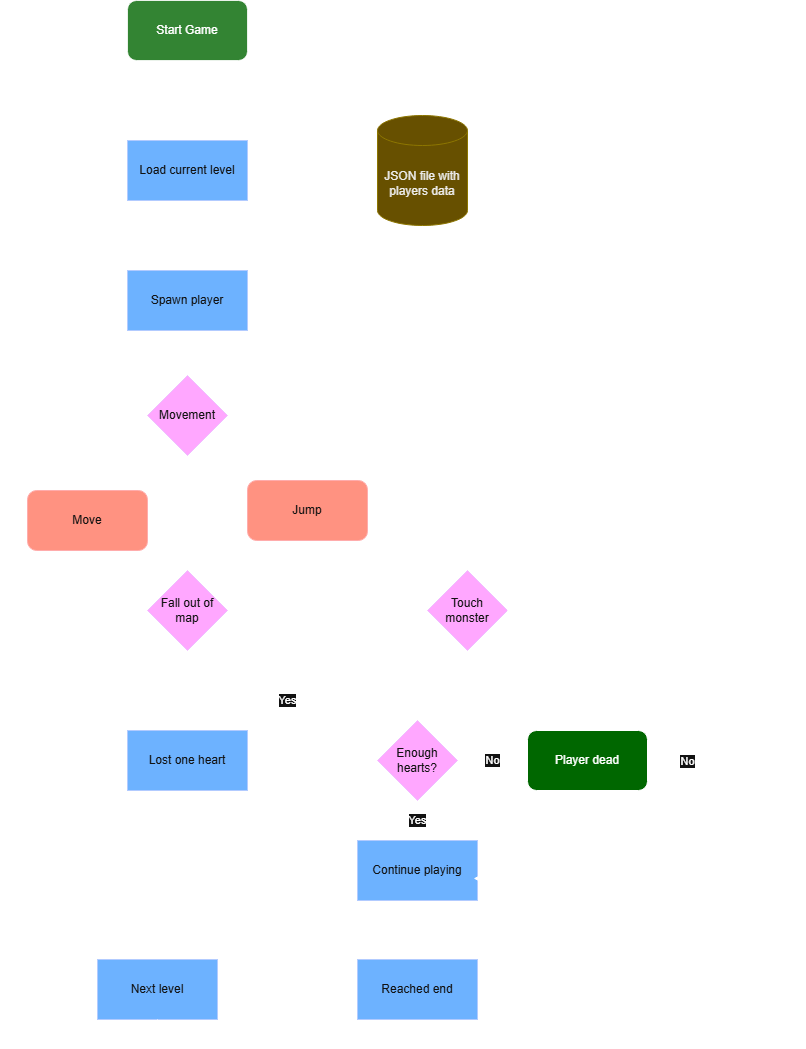

The diagram above was exported from draw.io. Its source (the exported page's mxGraphModel, read from the mxfile embedded in the PNG):
<mxGraphModel dx="1426" dy="751" grid="1" gridSize="10" guides="1" tooltips="1" connect="1" arrows="1" fold="1" page="1" pageScale="1" pageWidth="827" pageHeight="1169" math="0" shadow="0">
  <root>
    <mxCell id="0" />
    <mxCell id="1" parent="0" />
    <mxCell id="2DrlUUbCORQpKHQ1BGXm-6" style="edgeStyle=orthogonalEdgeStyle;rounded=0;orthogonalLoop=1;jettySize=auto;html=1;entryX=0.5;entryY=0;entryDx=0;entryDy=0;" parent="1" source="2DrlUUbCORQpKHQ1BGXm-1" target="2DrlUUbCORQpKHQ1BGXm-3" edge="1">
      <mxGeometry relative="1" as="geometry" />
    </mxCell>
    <mxCell id="2DrlUUbCORQpKHQ1BGXm-1" value="Start Game" style="rounded=1;whiteSpace=wrap;html=1;fillColor=light-dark(#FFFFFF,#006700);opacity=80;" parent="1" vertex="1">
      <mxGeometry x="200" y="210" width="120" height="60" as="geometry" />
    </mxCell>
    <mxCell id="2DrlUUbCORQpKHQ1BGXm-5" style="edgeStyle=orthogonalEdgeStyle;rounded=0;orthogonalLoop=1;jettySize=auto;html=1;" parent="1" source="2DrlUUbCORQpKHQ1BGXm-3" target="2DrlUUbCORQpKHQ1BGXm-4" edge="1">
      <mxGeometry relative="1" as="geometry">
        <Array as="points">
          <mxPoint x="420" y="380" />
          <mxPoint x="420" y="380" />
        </Array>
      </mxGeometry>
    </mxCell>
    <mxCell id="2DrlUUbCORQpKHQ1BGXm-8" style="edgeStyle=orthogonalEdgeStyle;rounded=0;orthogonalLoop=1;jettySize=auto;html=1;entryX=0.5;entryY=0;entryDx=0;entryDy=0;" parent="1" source="2DrlUUbCORQpKHQ1BGXm-3" target="2DrlUUbCORQpKHQ1BGXm-7" edge="1">
      <mxGeometry relative="1" as="geometry" />
    </mxCell>
    <mxCell id="2DrlUUbCORQpKHQ1BGXm-3" value="Load current level" style="rounded=0;whiteSpace=wrap;html=1;fillColor=#0050ef;fontColor=#ffffff;strokeColor=#001DBC;" parent="1" vertex="1">
      <mxGeometry x="200" y="350" width="120" height="60" as="geometry" />
    </mxCell>
    <mxCell id="2DrlUUbCORQpKHQ1BGXm-4" value="JSON file with players data" style="shape=cylinder3;whiteSpace=wrap;html=1;boundedLbl=1;backgroundOutline=1;size=15;fillColor=#e3c800;fontColor=#000000;strokeColor=#B09500;" parent="1" vertex="1">
      <mxGeometry x="450" y="325" width="90" height="110" as="geometry" />
    </mxCell>
    <mxCell id="2DrlUUbCORQpKHQ1BGXm-35" style="edgeStyle=orthogonalEdgeStyle;rounded=0;orthogonalLoop=1;jettySize=auto;html=1;entryX=0.5;entryY=0;entryDx=0;entryDy=0;" parent="1" source="2DrlUUbCORQpKHQ1BGXm-7" target="2DrlUUbCORQpKHQ1BGXm-15" edge="1">
      <mxGeometry relative="1" as="geometry" />
    </mxCell>
    <mxCell id="2DrlUUbCORQpKHQ1BGXm-7" value="Spawn player" style="rounded=0;whiteSpace=wrap;html=1;fillColor=#0050ef;fontColor=#ffffff;strokeColor=#001DBC;" parent="1" vertex="1">
      <mxGeometry x="200" y="480" width="120" height="60" as="geometry" />
    </mxCell>
    <mxCell id="2DrlUUbCORQpKHQ1BGXm-25" style="edgeStyle=orthogonalEdgeStyle;rounded=0;orthogonalLoop=1;jettySize=auto;html=1;entryX=0.5;entryY=0;entryDx=0;entryDy=0;" parent="1" source="2DrlUUbCORQpKHQ1BGXm-15" target="2DrlUUbCORQpKHQ1BGXm-18" edge="1">
      <mxGeometry relative="1" as="geometry" />
    </mxCell>
    <mxCell id="2DrlUUbCORQpKHQ1BGXm-27" style="edgeStyle=orthogonalEdgeStyle;rounded=0;orthogonalLoop=1;jettySize=auto;html=1;entryX=0.5;entryY=0;entryDx=0;entryDy=0;" parent="1" source="2DrlUUbCORQpKHQ1BGXm-15" target="2DrlUUbCORQpKHQ1BGXm-17" edge="1">
      <mxGeometry relative="1" as="geometry">
        <Array as="points">
          <mxPoint x="160" y="625" />
        </Array>
      </mxGeometry>
    </mxCell>
    <mxCell id="2DrlUUbCORQpKHQ1BGXm-15" value="Movement" style="rhombus;whiteSpace=wrap;html=1;fillColor=#6a00ff;fontColor=#ffffff;strokeColor=#3700CC;" parent="1" vertex="1">
      <mxGeometry x="220" y="585" width="80" height="80" as="geometry" />
    </mxCell>
    <mxCell id="2DrlUUbCORQpKHQ1BGXm-28" style="edgeStyle=orthogonalEdgeStyle;rounded=0;orthogonalLoop=1;jettySize=auto;html=1;entryX=0;entryY=0.5;entryDx=0;entryDy=0;" parent="1" source="2DrlUUbCORQpKHQ1BGXm-17" target="2DrlUUbCORQpKHQ1BGXm-21" edge="1">
      <mxGeometry relative="1" as="geometry" />
    </mxCell>
    <mxCell id="geaSAvUBNj5VoptNwSq1-5" style="edgeStyle=orthogonalEdgeStyle;rounded=0;orthogonalLoop=1;jettySize=auto;html=1;entryX=0;entryY=0.5;entryDx=0;entryDy=0;" edge="1" parent="1" source="2DrlUUbCORQpKHQ1BGXm-17" target="geaSAvUBNj5VoptNwSq1-4">
      <mxGeometry relative="1" as="geometry">
        <Array as="points">
          <mxPoint x="160" y="880" />
          <mxPoint x="460" y="880" />
          <mxPoint x="460" y="820" />
        </Array>
      </mxGeometry>
    </mxCell>
    <mxCell id="2DrlUUbCORQpKHQ1BGXm-17" value="Move" style="rounded=1;whiteSpace=wrap;html=1;fillColor=#e51400;fontColor=#ffffff;strokeColor=#B20000;" parent="1" vertex="1">
      <mxGeometry x="100" y="700" width="120" height="60" as="geometry" />
    </mxCell>
    <mxCell id="2DrlUUbCORQpKHQ1BGXm-26" style="edgeStyle=orthogonalEdgeStyle;rounded=0;orthogonalLoop=1;jettySize=auto;html=1;" parent="1" source="2DrlUUbCORQpKHQ1BGXm-18" target="2DrlUUbCORQpKHQ1BGXm-21" edge="1">
      <mxGeometry relative="1" as="geometry">
        <Array as="points">
          <mxPoint x="380" y="820" />
        </Array>
      </mxGeometry>
    </mxCell>
    <mxCell id="geaSAvUBNj5VoptNwSq1-7" style="edgeStyle=orthogonalEdgeStyle;rounded=0;orthogonalLoop=1;jettySize=auto;html=1;" edge="1" parent="1" source="2DrlUUbCORQpKHQ1BGXm-18" target="geaSAvUBNj5VoptNwSq1-4">
      <mxGeometry relative="1" as="geometry" />
    </mxCell>
    <mxCell id="2DrlUUbCORQpKHQ1BGXm-18" value="Jump" style="rounded=1;whiteSpace=wrap;html=1;fillColor=#e51400;fontColor=#ffffff;strokeColor=#B20000;" parent="1" vertex="1">
      <mxGeometry x="320" y="690" width="120" height="60" as="geometry" />
    </mxCell>
    <mxCell id="geaSAvUBNj5VoptNwSq1-6" style="edgeStyle=orthogonalEdgeStyle;rounded=0;orthogonalLoop=1;jettySize=auto;html=1;entryX=0.5;entryY=0;entryDx=0;entryDy=0;" edge="1" parent="1" source="2DrlUUbCORQpKHQ1BGXm-21" target="2DrlUUbCORQpKHQ1BGXm-30">
      <mxGeometry relative="1" as="geometry" />
    </mxCell>
    <mxCell id="2DrlUUbCORQpKHQ1BGXm-21" value="Fall out of map" style="rhombus;whiteSpace=wrap;html=1;fillColor=#6a00ff;fontColor=#ffffff;strokeColor=#3700CC;" parent="1" vertex="1">
      <mxGeometry x="220" y="780" width="80" height="80" as="geometry" />
    </mxCell>
    <mxCell id="2DrlUUbCORQpKHQ1BGXm-34" style="edgeStyle=orthogonalEdgeStyle;rounded=0;orthogonalLoop=1;jettySize=auto;html=1;entryX=0;entryY=0.5;entryDx=0;entryDy=0;" parent="1" source="2DrlUUbCORQpKHQ1BGXm-30" target="2DrlUUbCORQpKHQ1BGXm-33" edge="1">
      <mxGeometry relative="1" as="geometry" />
    </mxCell>
    <mxCell id="2DrlUUbCORQpKHQ1BGXm-30" value="Lost one heart" style="rounded=0;whiteSpace=wrap;html=1;fillColor=#0050ef;fontColor=#ffffff;strokeColor=#001DBC;" parent="1" vertex="1">
      <mxGeometry x="200" y="940" width="120" height="60" as="geometry" />
    </mxCell>
    <mxCell id="2DrlUUbCORQpKHQ1BGXm-39" value="Yes" style="edgeStyle=orthogonalEdgeStyle;rounded=0;orthogonalLoop=1;jettySize=auto;html=1;entryX=0.5;entryY=0;entryDx=0;entryDy=0;" parent="1" source="2DrlUUbCORQpKHQ1BGXm-33" target="2DrlUUbCORQpKHQ1BGXm-37" edge="1">
      <mxGeometry relative="1" as="geometry" />
    </mxCell>
    <mxCell id="2DrlUUbCORQpKHQ1BGXm-48" value="No" style="edgeStyle=orthogonalEdgeStyle;rounded=0;orthogonalLoop=1;jettySize=auto;html=1;entryX=0;entryY=0.5;entryDx=0;entryDy=0;" parent="1" source="2DrlUUbCORQpKHQ1BGXm-33" target="2DrlUUbCORQpKHQ1BGXm-47" edge="1">
      <mxGeometry relative="1" as="geometry" />
    </mxCell>
    <mxCell id="2DrlUUbCORQpKHQ1BGXm-33" value="Enough hearts?" style="rhombus;whiteSpace=wrap;html=1;fillColor=#6a00ff;fontColor=#ffffff;strokeColor=#3700CC;" parent="1" vertex="1">
      <mxGeometry x="450" y="930" width="80" height="80" as="geometry" />
    </mxCell>
    <mxCell id="2DrlUUbCORQpKHQ1BGXm-42" style="edgeStyle=orthogonalEdgeStyle;rounded=0;orthogonalLoop=1;jettySize=auto;html=1;" parent="1" source="2DrlUUbCORQpKHQ1BGXm-37" edge="1">
      <mxGeometry relative="1" as="geometry">
        <mxPoint x="490" y="1169" as="targetPoint" />
      </mxGeometry>
    </mxCell>
    <mxCell id="2DrlUUbCORQpKHQ1BGXm-37" value="Continue playing" style="rounded=0;whiteSpace=wrap;html=1;fillColor=#0050ef;fontColor=#ffffff;strokeColor=#001DBC;" parent="1" vertex="1">
      <mxGeometry x="430" y="1050" width="120" height="60" as="geometry" />
    </mxCell>
    <mxCell id="2DrlUUbCORQpKHQ1BGXm-44" style="edgeStyle=orthogonalEdgeStyle;rounded=0;orthogonalLoop=1;jettySize=auto;html=1;entryX=1;entryY=0.5;entryDx=0;entryDy=0;" parent="1" edge="1">
      <mxGeometry relative="1" as="geometry">
        <mxPoint x="430" y="1199" as="sourcePoint" />
        <mxPoint x="290" y="1199" as="targetPoint" />
      </mxGeometry>
    </mxCell>
    <mxCell id="2DrlUUbCORQpKHQ1BGXm-46" style="edgeStyle=orthogonalEdgeStyle;rounded=0;orthogonalLoop=1;jettySize=auto;html=1;entryX=0;entryY=0.5;entryDx=0;entryDy=0;" parent="1" target="2DrlUUbCORQpKHQ1BGXm-1" edge="1">
      <mxGeometry relative="1" as="geometry">
        <Array as="points">
          <mxPoint x="80" y="1199" />
          <mxPoint x="80" y="240" />
        </Array>
        <mxPoint x="170" y="1199" as="sourcePoint" />
      </mxGeometry>
    </mxCell>
    <mxCell id="2DrlUUbCORQpKHQ1BGXm-49" style="edgeStyle=orthogonalEdgeStyle;rounded=0;orthogonalLoop=1;jettySize=auto;html=1;" parent="1" source="2DrlUUbCORQpKHQ1BGXm-47" target="2DrlUUbCORQpKHQ1BGXm-4" edge="1">
      <mxGeometry relative="1" as="geometry">
        <Array as="points">
          <mxPoint x="660" y="380" />
        </Array>
      </mxGeometry>
    </mxCell>
    <mxCell id="2DrlUUbCORQpKHQ1BGXm-50" style="edgeStyle=orthogonalEdgeStyle;rounded=0;orthogonalLoop=1;jettySize=auto;html=1;" parent="1" edge="1">
      <mxGeometry relative="1" as="geometry">
        <Array as="points">
          <mxPoint x="660" y="240" />
        </Array>
        <mxPoint x="660" y="940" as="sourcePoint" />
        <mxPoint x="330" y="240" as="targetPoint" />
      </mxGeometry>
    </mxCell>
    <mxCell id="2DrlUUbCORQpKHQ1BGXm-47" value="Player dead" style="rounded=1;whiteSpace=wrap;html=1;fillColor=light-dark(#FFFFFF,#006700);" parent="1" vertex="1">
      <mxGeometry x="600" y="940" width="120" height="60" as="geometry" />
    </mxCell>
    <mxCell id="geaSAvUBNj5VoptNwSq1-1" value="Reached end" style="rounded=0;whiteSpace=wrap;html=1;fillColor=#0050ef;fontColor=#ffffff;strokeColor=#001DBC;" vertex="1" parent="1">
      <mxGeometry x="430" y="1169" width="120" height="60" as="geometry" />
    </mxCell>
    <mxCell id="geaSAvUBNj5VoptNwSq1-2" value="Next level" style="rounded=0;whiteSpace=wrap;html=1;fillColor=#0050ef;fontColor=#ffffff;strokeColor=#001DBC;" vertex="1" parent="1">
      <mxGeometry x="170" y="1169" width="120" height="60" as="geometry" />
    </mxCell>
    <mxCell id="geaSAvUBNj5VoptNwSq1-3" style="edgeStyle=orthogonalEdgeStyle;rounded=0;orthogonalLoop=1;jettySize=auto;html=1;entryX=1;entryY=0.5;entryDx=0;entryDy=0;entryPerimeter=0;" edge="1" parent="1" source="geaSAvUBNj5VoptNwSq1-2" target="2DrlUUbCORQpKHQ1BGXm-4">
      <mxGeometry relative="1" as="geometry">
        <Array as="points">
          <mxPoint x="230" y="1250" />
          <mxPoint x="870" y="1250" />
          <mxPoint x="870" y="380" />
        </Array>
      </mxGeometry>
    </mxCell>
    <mxCell id="geaSAvUBNj5VoptNwSq1-9" value="Yes" style="edgeStyle=orthogonalEdgeStyle;rounded=0;orthogonalLoop=1;jettySize=auto;html=1;entryX=0.5;entryY=0;entryDx=0;entryDy=0;" edge="1" parent="1" source="geaSAvUBNj5VoptNwSq1-4" target="2DrlUUbCORQpKHQ1BGXm-30">
      <mxGeometry x="0.3333" y="-10" relative="1" as="geometry">
        <Array as="points">
          <mxPoint x="540" y="920" />
          <mxPoint x="260" y="920" />
        </Array>
        <mxPoint as="offset" />
      </mxGeometry>
    </mxCell>
    <mxCell id="geaSAvUBNj5VoptNwSq1-4" value="Touch monster" style="rhombus;whiteSpace=wrap;html=1;fillColor=#6a00ff;fontColor=#ffffff;strokeColor=#3700CC;" vertex="1" parent="1">
      <mxGeometry x="500" y="780" width="80" height="80" as="geometry" />
    </mxCell>
    <mxCell id="geaSAvUBNj5VoptNwSq1-11" value="No" style="edgeStyle=orthogonalEdgeStyle;rounded=0;orthogonalLoop=1;jettySize=auto;html=1;entryX=0.967;entryY=0.633;entryDx=0;entryDy=0;entryPerimeter=0;" edge="1" parent="1" source="geaSAvUBNj5VoptNwSq1-4" target="2DrlUUbCORQpKHQ1BGXm-37">
      <mxGeometry relative="1" as="geometry">
        <Array as="points">
          <mxPoint x="760" y="820" />
          <mxPoint x="760" y="1088" />
        </Array>
      </mxGeometry>
    </mxCell>
  </root>
</mxGraphModel>